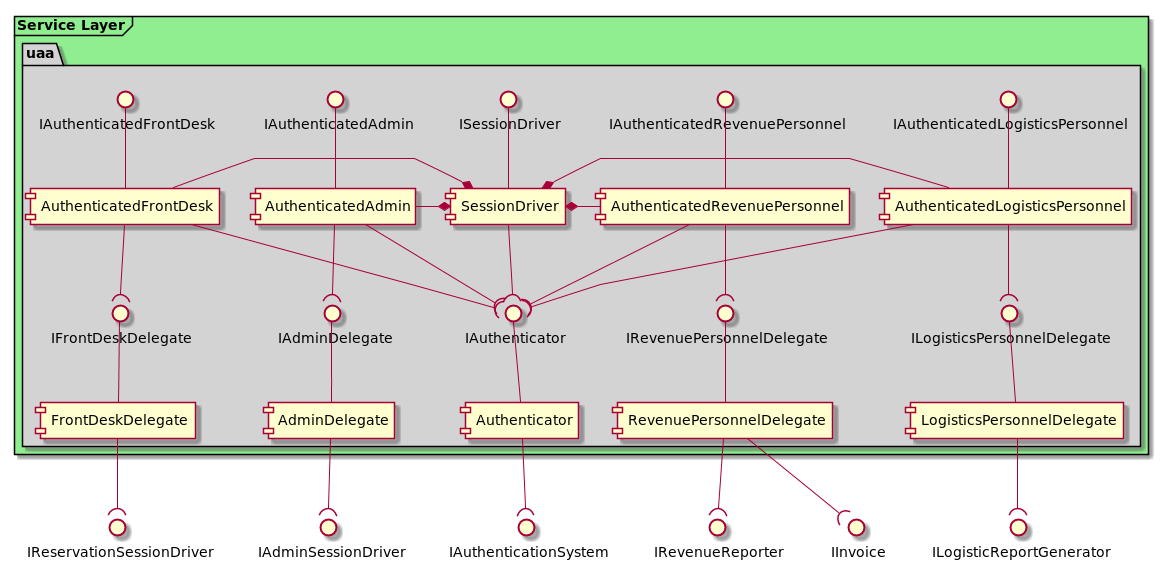

The diagram above was rendered by PlantUML. Its source (embedded in the PNG):
@startuml

skinparam linetype polyline

skinparam package {
    backgroundColor lightgrey
}

frame "Service Layer" #lightgreen {
    package "uaa" {
        ISessionDriver -- [SessionDriver]
        IAuthenticator -- [Authenticator]
        IFrontDeskDelegate -- [FrontDeskDelegate]
        IAuthenticatedFrontDesk -- [AuthenticatedFrontDesk]
        IAdminDelegate -- [AdminDelegate]
        IAuthenticatedAdmin -- [AuthenticatedAdmin]
        IRevenuePersonnelDelegate -- [RevenuePersonnelDelegate]
        IAuthenticatedRevenuePersonnel -- [AuthenticatedRevenuePersonnel]
        ILogisticsPersonnelDelegate -- [LogisticsPersonnelDelegate]
        IAuthenticatedLogisticsPersonnel -- [AuthenticatedLogisticsPersonnel]

        AuthenticatedFrontDesk --( IAuthenticator
        AuthenticatedFrontDesk --( IFrontDeskDelegate
        SessionDriver --( IAuthenticator
        AuthenticatedAdmin --( IAuthenticator
        AuthenticatedAdmin --( IAdminDelegate
        AuthenticatedLogisticsPersonnel --( IAuthenticator
        AuthenticatedLogisticsPersonnel --( ILogisticsPersonnelDelegate
        AuthenticatedRevenuePersonnel --( IAuthenticator
        AuthenticatedRevenuePersonnel --( IRevenuePersonnelDelegate

        SessionDriver *- AuthenticatedFrontDesk
        SessionDriver *- AuthenticatedAdmin
        SessionDriver *- AuthenticatedRevenuePersonnel
        SessionDriver *- AuthenticatedLogisticsPersonnel
    }
}

AdminDelegate --( IAdminSessionDriver

Authenticator --( IAuthenticationSystem

FrontDeskDelegate --( IReservationSessionDriver

RevenuePersonnelDelegate --( IRevenueReporter
RevenuePersonnelDelegate --( IInvoice

LogisticsPersonnelDelegate --( ILogisticReportGenerator

@enduml